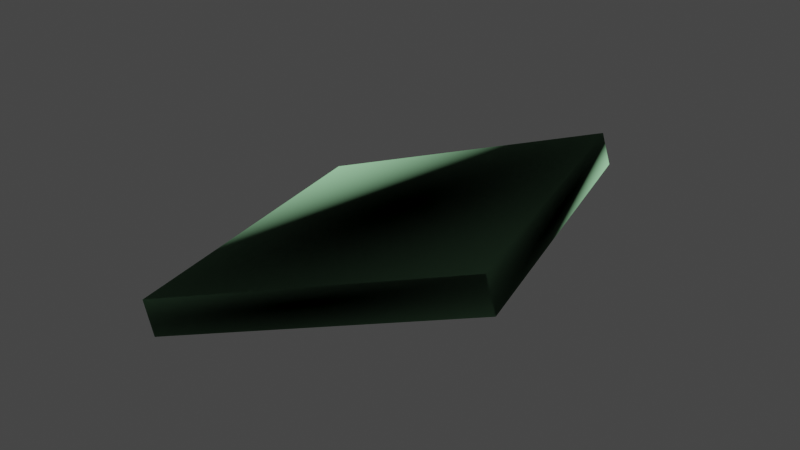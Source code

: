 # Source: clipboard.blend  (saved by Blender 3.3.6; exported with 4.5.12 LTS)
import bpy
from mathutils import Matrix  # noqa: F401  (used for matrix-valued properties, if any)

bpy.ops.wm.read_factory_settings(use_empty=True)
scene = bpy.context.scene
scene.name = 'otis_head_bald_wht_reference_clip'

# ---- collections
col_collection = bpy.data.collections.new('Collection'); scene.collection.children.link(col_collection)
col_otis_head_bald_wht_reference_clip = bpy.data.collections.new('otis_head_bald_wht_reference_clip'); scene.collection.children.link(col_otis_head_bald_wht_reference_clip)
col_otis_head_bald_wht_reference = bpy.data.collections.new('otis_head_bald_wht_reference'); scene.collection.children.link(col_otis_head_bald_wht_reference)
col_otis_head_bald_wht_reference_clip_001 = bpy.data.collections.new('otis_head_bald_wht_reference_clip.001'); scene.collection.children.link(col_otis_head_bald_wht_reference_clip_001)

# ---- materials (node trees are filled in below, after node groups)
mat_clipboard_bmp = bpy.data.materials.new('clipboard.bmp')
mat_clipboard_bmp.use_transparent_shadow = False
mat_clipboard_bmp.diffuse_color = (0.4877, 0.9618, 0.5492, 1.0)
mat_otis_bmp = bpy.data.materials.new('otis.BMP')
mat_otis_bmp.use_transparent_shadow = False
mat_otis_bmp.diffuse_color = (0.5218, 0.5886, 0.4216, 1.0)
mat_otis_head_wht_bmp = bpy.data.materials.new('otis_head_wht.BMP')
mat_otis_head_wht_bmp.use_transparent_shadow = False
mat_otis_head_wht_bmp.diffuse_color = (0.4418, 0.9378, 0.9256, 1.0)

# ---- material node trees

# ---- world
world_world = bpy.data.worlds.new('World'); scene.world = world_world
world_world.use_nodes = True; world_world.node_tree.nodes.clear()
_N = world_world.node_tree.nodes; _L = world_world.node_tree.links
n0 = _N.new('ShaderNodeOutputWorld'); n0.name = 'World Output'; n0.location = (300, 300)
n1 = _N.new('ShaderNodeBackground'); n1.name = 'Background'; n1.location = (10, 300)
n1.inputs[0].default_value = (0.05088, 0.05088, 0.05088, 1.0)
_L.new(n1.outputs[0], n0.inputs[0])
n0.is_active_output = True
world_world.color = (0.05088, 0.05088, 0.05088)
world_world.use_sun_shadow = False
world_world.sun_shadow_jitter_overblur = 0.0

# ---- meshes
me_otis_head_bald_wht_reference_clip_001 = bpy.data.meshes.new('otis_head_bald_wht_reference_clip.001')
me_otis_head_bald_wht_reference_clip_001.from_pydata([(-34.92, 4.791, 52.32), (-27.97, 7.224, 54.41), (-31.99, -4.406, 53.27), (-25.04, -1.973, 55.37), (-25.3, -1.974, 56.17), (-28.23, 7.223, 55.21), (-32.26, -4.407, 54.08), (-35.2, 4.787, 53.12)], [], [(0, 1, 2), (2, 1, 3), (4, 5, 6), (6, 5, 7), (3, 4, 2), (2, 4, 6), (1, 5, 3), (3, 5, 4), (0, 7, 1), (1, 7, 5), (2, 6, 0), (0, 6, 7)])
me_otis_head_bald_wht_reference_clip_001.polygons.foreach_set('use_smooth', [True] * 12)
_uv = me_otis_head_bald_wht_reference_clip_001.uv_layers.new(name='UVMap')
_uv.uv.foreach_set('vector', [0.4844, 0.01562, 0.0, 0.01562, 0.4844, 0.9844, 0.4844, 0.9844, 0.0, 0.01562, 0.0, 0.9844, 0.5, 0.9844, 0.5, 0.01562, 0.9688, 0.9844, 0.9688, 0.9844, 0.5, 0.01562, 0.9688, 0.01562, 0.9844, 0.01562, 0.9844, 1.0, 0.9062, 0.01562, 0.9062, 0.01562, 0.9844, 1.0, 0.9062, 1.0, 0.4531, 0.01562, 0.4844, 0.01562, 0.4531, 1.0, 0.4531, 1.0, 0.4844, 0.01562, 0.4844, 1.0, 0.25, 0.01562, 0.25, 0.1562, 0.0, 0.01562, 0.0, 0.01562, 0.25, 0.1562, 0.0, 0.1562, 0.4844, 1.0, 0.4531, 1.0, 0.4844, 0.01562, 0.4844, 0.01562, 0.4531, 1.0, 0.4531, 0.01562])
me_otis_head_bald_wht_reference_clip_001.materials.append(mat_clipboard_bmp)
me_otis_head_bald_wht_reference_clip_001.materials.append(mat_otis_bmp)
me_otis_head_bald_wht_reference_clip_001.materials.append(mat_otis_head_wht_bmp)
me_otis_head_bald_wht_reference_clip_001.update()
me_otis_head_bald_wht_reference_clip_001.normals_split_custom_set([tuple(v) for v in zip(*[iter([0.7412, -0.1264, 0.6593, -0.3093, -0.7347, 0.6039, -0.1096, 0.7415, 0.662, -0.1096, 0.7415, 0.662, -0.3093, -0.7347, 0.6039, -0.9844, 0.1278, 0.1207, -0.4915, 0.6479, -0.582, -0.2981, -0.5335, -0.7915, 0.7061, 0.5227, -0.4778, 0.7061, 0.5227, -0.4778, -0.2981, -0.5335, -0.7915, 0.744, -0.64, -0.1918, -0.9844, 0.1278, 0.1207, -0.4915, 0.6479, -0.582, -0.1096, 0.7415, 0.662, -0.1096, 0.7415, 0.662, -0.4915, 0.6479, -0.582, 0.7061, 0.5227, -0.4778, -0.3093, -0.7347, 0.6039, -0.2981, -0.5335, -0.7915, -0.9844, 0.1278, 0.1207, -0.9844, 0.1278, 0.1207, -0.2981, -0.5335, -0.7915, -0.4915, 0.6479, -0.582, 0.7412, -0.1264, 0.6593, 0.744, -0.64, -0.1918, -0.3093, -0.7347, 0.6039, -0.3093, -0.7347, 0.6039, 0.744, -0.64, -0.1918, -0.2981, -0.5335, -0.7915, -0.1096, 0.7415, 0.662, 0.7061, 0.5227, -0.4778, 0.7412, -0.1264, 0.6593, 0.7412, -0.1264, 0.6593, 0.7061, 0.5227, -0.4778, 0.744, -0.64, -0.1918])] * 3)])
arm_otis_head_bald_wht_reference_clip_skeleton_001 = bpy.data.armatures.new('otis_head_bald_wht_reference_clip_skeleton.001')  # bones are not reproduced

# ---- objects
ob_otis_head_bald_wht_reference_clip_skeleton = bpy.data.objects.new('otis_head_bald_wht_reference_clip_skeleton', arm_otis_head_bald_wht_reference_clip_skeleton_001)
ob_otis_head_bald_wht_reference_clip = bpy.data.objects.new('otis_head_bald_wht_reference_clip', me_otis_head_bald_wht_reference_clip_001)

# ---- transforms, parenting, visibility, modifiers, constraints
ob_otis_head_bald_wht_reference_clip_skeleton.location = (0.0, 0.0, 0.0)
ob_otis_head_bald_wht_reference_clip_skeleton.show_in_front = True
ob_otis_head_bald_wht_reference_clip.parent = ob_otis_head_bald_wht_reference_clip_skeleton
ob_otis_head_bald_wht_reference_clip.location = (0.0, 0.0, 0.0)
_vg = ob_otis_head_bald_wht_reference_clip.vertex_groups.new(name='Bip01')
_vg = ob_otis_head_bald_wht_reference_clip.vertex_groups.new(name='Bip01 Pelvis')
_vg = ob_otis_head_bald_wht_reference_clip.vertex_groups.new(name='Bip01 L Leg')
_vg = ob_otis_head_bald_wht_reference_clip.vertex_groups.new(name='Bip01 L Leg1')
_vg = ob_otis_head_bald_wht_reference_clip.vertex_groups.new(name='Bip01 L Foot')
_vg = ob_otis_head_bald_wht_reference_clip.vertex_groups.new(name='Bip01 R Leg')
_vg = ob_otis_head_bald_wht_reference_clip.vertex_groups.new(name='Bip01 R Leg1')
_vg = ob_otis_head_bald_wht_reference_clip.vertex_groups.new(name='Bip01 R Foot')
_vg = ob_otis_head_bald_wht_reference_clip.vertex_groups.new(name='Bip01 Spine')
_vg = ob_otis_head_bald_wht_reference_clip.vertex_groups.new(name='Bip01 Spine1')
_vg = ob_otis_head_bald_wht_reference_clip.vertex_groups.new(name='Bip01 Spine2')
_vg = ob_otis_head_bald_wht_reference_clip.vertex_groups.new(name='Bip01 Spine3')
_vg = ob_otis_head_bald_wht_reference_clip.vertex_groups.new(name='Bip01 Neck')
_vg = ob_otis_head_bald_wht_reference_clip.vertex_groups.new(name='Bip01 L Arm')
_vg = ob_otis_head_bald_wht_reference_clip.vertex_groups.new(name='Bip01 L Arm1')
_vg = ob_otis_head_bald_wht_reference_clip.vertex_groups.new(name='Bip01 L Arm2')
_vg = ob_otis_head_bald_wht_reference_clip.vertex_groups.new(name='Bip01 L Hand')
_vg = ob_otis_head_bald_wht_reference_clip.vertex_groups.new(name='Bip01 R Arm')
_vg = ob_otis_head_bald_wht_reference_clip.vertex_groups.new(name='Bip01 R Arm1')
_vg = ob_otis_head_bald_wht_reference_clip.vertex_groups.new(name='Bip01 R Arm2')
_vg = ob_otis_head_bald_wht_reference_clip.vertex_groups.new(name='Bip01 R Hand')
_vg = ob_otis_head_bald_wht_reference_clip.vertex_groups.new(name='Bip01 R Finger0')
_vg = ob_otis_head_bald_wht_reference_clip.vertex_groups.new(name='p_desert_eagle')
_vg = ob_otis_head_bald_wht_reference_clip.vertex_groups.new(name='Torus01')
_vg = ob_otis_head_bald_wht_reference_clip.vertex_groups.new(name='clipboard')
_vg.add([0, 1, 2, 3, 4, 5, 6, 7], 1.0, 'REPLACE')
_vg = ob_otis_head_bald_wht_reference_clip.vertex_groups.new(name='Bip01 Head')
_vg = ob_otis_head_bald_wht_reference_clip.vertex_groups.new(name='Bone05')
_vg = ob_otis_head_bald_wht_reference_clip.vertex_groups.new(name='Bone06')
_m = ob_otis_head_bald_wht_reference_clip.modifiers.new('Armature', 'ARMATURE')
_m.object = ob_otis_head_bald_wht_reference_clip_skeleton

# ---- collection membership
scene.collection.objects.link(ob_otis_head_bald_wht_reference_clip_skeleton)
col_otis_head_bald_wht_reference_clip_001.objects.link(ob_otis_head_bald_wht_reference_clip)

# ---- scene / render settings (as saved in the file)
scene.frame_start = 1; scene.frame_end = 250; scene.frame_set(0)
scene.render.engine = 'BLENDER_EEVEE_NEXT'
scene.cycles.sampling_pattern = 'TABULATED_SOBOL'
scene.cycles.use_light_tree = False
scene.view_settings.view_transform = 'Filmic'
bpy.context.view_layer.update()

# ---- added for rendering (the .blend has no active camera and no usable light): camera, sun
cam_auto = bpy.data.cameras.new('AutoCamera')
cam_auto.lens = 50.0
cam_auto.sensor_width = 36.0
cam_auto.clip_end = 1000.0
ob_auto_camera = bpy.data.objects.new('AutoCamera', cam_auto)
scene.collection.objects.link(ob_auto_camera)
ob_auto_camera.location = (-15.3901, -16.2635, 66.0235)
ob_auto_camera.rotation_euler = (1.09748, -7.21219e-08, 0.694738)
scene.camera = ob_auto_camera
light_auto_sun = bpy.data.lights.new('AutoSun', 'SUN')
light_auto_sun.energy = 3.0
light_auto_sun.angle = 0.0523599
ob_auto_sun = bpy.data.objects.new('AutoSun', light_auto_sun)
scene.collection.objects.link(ob_auto_sun)
ob_auto_sun.rotation_euler = (0.872665, 0.174533, 0.523599)
bpy.context.view_layer.update()
